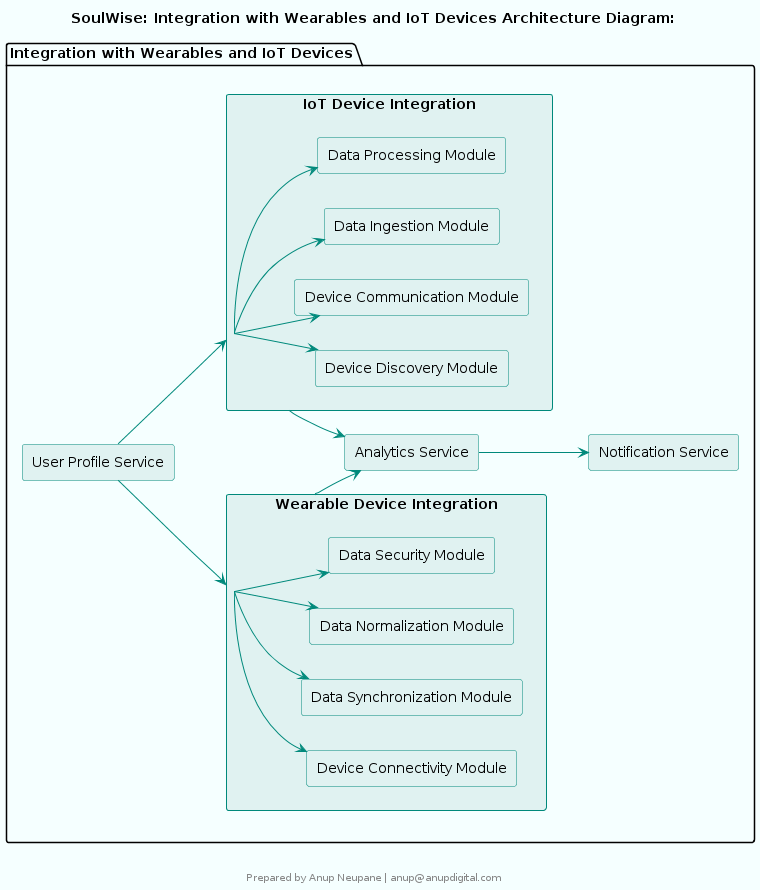

The diagram above was rendered by PlantUML. Its source (embedded in the PNG):
@startuml
skinparam componentStyle rectangle
skinparam backgroundColor #F5FFFF
skinparam componentBackgroundColor #E0F2F1
skinparam componentBorderColor #00897B
skinparam componentFontColor #000000
skinparam componentFontSize 14
skinparam componentFontName Arial
skinparam arrowColor #00897B
skinparam arrowFontColor #000000
skinparam arrowFontSize 14
skinparam arrowFontName Arial
left to right direction
title SoulWise: Integration with Wearables and IoT Devices Architecture Diagram:

package "Integration with Wearables and IoT Devices" {
  component "Wearable Device Integration" {
    component "Device Connectivity Module"
    component "Data Synchronization Module"
    component "Data Normalization Module"
    component "Data Security Module"
  }
  component "IoT Device Integration" {
    component "Device Discovery Module"
    component "Device Communication Module"
    component "Data Ingestion Module"
    component "Data Processing Module"
  }
  component "User Profile Service"
  component "Analytics Service"
  component "Notification Service"
}

"User Profile Service" --> "Wearable Device Integration"
"User Profile Service" --> "IoT Device Integration"
"Wearable Device Integration" --> "Device Connectivity Module"
"Wearable Device Integration" --> "Data Synchronization Module"
"Wearable Device Integration" --> "Data Normalization Module"
"Wearable Device Integration" --> "Data Security Module"
"Wearable Device Integration" --> "Analytics Service"
"IoT Device Integration" --> "Device Discovery Module"
"IoT Device Integration" --> "Device Communication Module"
"IoT Device Integration" --> "Data Ingestion Module"
"IoT Device Integration" --> "Data Processing Module"
"IoT Device Integration" --> "Analytics Service"
"Analytics Service" --> "Notification Service"

footer 


Prepared by Anup Neupane | anup@anupdigital.com
endfooter
@enduml